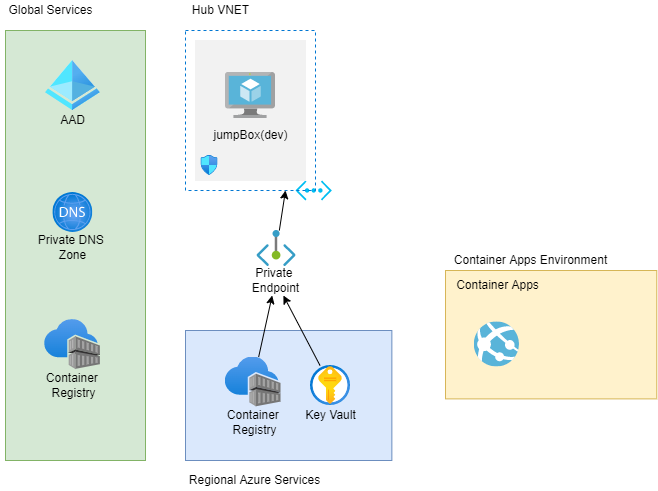

The diagram above was exported from draw.io. Its source (the exported page's mxGraphModel, read from the mxfile embedded in the PNG):
<mxGraphModel dx="2114" dy="929" grid="1" gridSize="10" guides="1" tooltips="1" connect="1" arrows="1" fold="1" page="1" pageScale="1" pageWidth="850" pageHeight="1100" math="0" shadow="0">
  <root>
    <mxCell id="0" />
    <mxCell id="1" parent="0" />
    <mxCell id="234" value="" style="rounded=0;whiteSpace=wrap;html=1;fontSize=7;strokeColor=#82b366;fillColor=#d5e8d4;" parent="1" vertex="1">
      <mxGeometry x="-500" y="760" width="140" height="430" as="geometry" />
    </mxCell>
    <mxCell id="146" value="" style="verticalLabelPosition=bottom;html=1;verticalAlign=top;align=center;strokeColor=none;fillColor=#00BEF2;shape=mxgraph.azure.virtual_network;pointerEvents=1;fontFamily=Helvetica;fontSize=12;fontColor=default;aspect=fixed;" parent="1" vertex="1">
      <mxGeometry x="-210" y="909.998064516129" width="36.35999999999999" height="19.999999999999996" as="geometry" />
    </mxCell>
    <mxCell id="132" value="Hub&amp;nbsp;VNET" style="text;html=1;resizable=0;autosize=1;align=center;verticalAlign=middle;points=[];fillColor=none;strokeColor=none;rounded=0;fontFamily=Helvetica;fontSize=12;fontColor=default;" parent="1" vertex="1">
      <mxGeometry x="-320" y="730" width="70" height="20" as="geometry" />
    </mxCell>
    <mxCell id="147" value="" style="group;strokeColor=#0177D3;container=0;dashed=1;" parent="1" vertex="1" connectable="0">
      <mxGeometry x="-320" y="760" width="130" height="160" as="geometry" />
    </mxCell>
    <mxCell id="12" value="" style="rounded=0;whiteSpace=wrap;html=1;fontSize=7;strokeColor=#F2F2F2;fillColor=#F2F2F2;" parent="1" vertex="1">
      <mxGeometry x="-310" y="770" width="110" height="140" as="geometry" />
    </mxCell>
    <mxCell id="215" value="" style="group" parent="1" vertex="1" connectable="0">
      <mxGeometry x="-300" y="805.41" width="90" height="70" as="geometry" />
    </mxCell>
    <mxCell id="214" value="jumpBox(dev)" style="text;html=1;resizable=0;autosize=1;align=center;verticalAlign=middle;points=[];fillColor=none;strokeColor=none;rounded=0;fontFamily=Helvetica;fontSize=12;fontColor=default;" parent="215" vertex="1">
      <mxGeometry y="50" width="90" height="20" as="geometry" />
    </mxCell>
    <mxCell id="228" value="" style="group" parent="1" vertex="1" connectable="0">
      <mxGeometry x="-260" y="960" width="60" height="65" as="geometry" />
    </mxCell>
    <mxCell id="226" value="" style="aspect=fixed;html=1;points=[];align=center;image;fontSize=12;image=img/lib/azure2/networking/Private_Endpoint.svg;" parent="228" vertex="1">
      <mxGeometry x="11.420000000000002" width="39.27" height="36" as="geometry" />
    </mxCell>
    <mxCell id="227" value="Private&amp;nbsp;&lt;br&gt;Endpoint" style="text;html=1;resizable=0;autosize=1;align=center;verticalAlign=middle;points=[];fillColor=none;strokeColor=none;rounded=0;fontFamily=Helvetica;fontSize=12;fontColor=default;" parent="228" vertex="1">
      <mxGeometry y="35" width="60" height="30" as="geometry" />
    </mxCell>
    <mxCell id="231" value="" style="group" parent="1" vertex="1" connectable="0">
      <mxGeometry x="-467" y="1049.0900000000001" width="70" height="80.5" as="geometry" />
    </mxCell>
    <mxCell id="199" value="Container &lt;br&gt;Registry" style="text;html=1;resizable=0;autosize=1;align=center;verticalAlign=middle;points=[];fillColor=none;strokeColor=none;rounded=0;fontFamily=Helvetica;fontSize=12;fontColor=default;" parent="231" vertex="1">
      <mxGeometry y="50.5" width="70" height="30" as="geometry" />
    </mxCell>
    <mxCell id="197" value="" style="aspect=fixed;html=1;points=[];align=center;image;fontSize=12;image=img/lib/azure2/containers/Container_Registries.svg;" parent="231" vertex="1">
      <mxGeometry x="6.1299999999999955" width="55.74" height="50" as="geometry" />
    </mxCell>
    <mxCell id="239" value="" style="group" parent="1" vertex="1" connectable="0">
      <mxGeometry x="-472.65" y="922" width="80" height="70" as="geometry" />
    </mxCell>
    <mxCell id="218" value="" style="aspect=fixed;html=1;points=[];align=center;image;fontSize=12;image=img/lib/azure2/networking/DNS_Zones.svg;" parent="239" vertex="1">
      <mxGeometry x="20" width="40" height="40" as="geometry" />
    </mxCell>
    <mxCell id="219" value="Private DNS &lt;br&gt;Zone" style="text;html=1;resizable=0;autosize=1;align=center;verticalAlign=middle;points=[];fillColor=none;strokeColor=none;rounded=0;fontFamily=Helvetica;fontSize=12;fontColor=default;" parent="239" vertex="1">
      <mxGeometry y="40" width="80" height="30" as="geometry" />
    </mxCell>
    <mxCell id="254" value="" style="rounded=0;whiteSpace=wrap;html=1;fontSize=7;strokeColor=#6c8ebf;fillColor=#dae8fc;" parent="1" vertex="1">
      <mxGeometry x="-320" y="1060" width="206.36" height="130" as="geometry" />
    </mxCell>
    <mxCell id="255" value="Regional Azure Services" style="text;html=1;resizable=0;autosize=1;align=center;verticalAlign=middle;points=[];fillColor=none;strokeColor=none;rounded=0;fontFamily=Helvetica;fontSize=12;fontColor=default;" parent="1" vertex="1">
      <mxGeometry x="-326.36" y="1200" width="150" height="20" as="geometry" />
    </mxCell>
    <mxCell id="268" value="Global Services" style="text;html=1;resizable=0;autosize=1;align=center;verticalAlign=middle;points=[];fillColor=none;strokeColor=none;rounded=0;fontFamily=Helvetica;fontSize=12;fontColor=default;" parent="1" vertex="1">
      <mxGeometry x="-505.31" y="730" width="100" height="20" as="geometry" />
    </mxCell>
    <mxCell id="270" value="" style="group" parent="1" vertex="1" connectable="0">
      <mxGeometry x="-286.36" y="1086.5" width="70" height="80.5" as="geometry" />
    </mxCell>
    <mxCell id="271" value="Container &lt;br&gt;Registry" style="text;html=1;resizable=0;autosize=1;align=center;verticalAlign=middle;points=[];fillColor=none;strokeColor=none;rounded=0;fontFamily=Helvetica;fontSize=12;fontColor=default;" parent="270" vertex="1">
      <mxGeometry y="50.5" width="70" height="30" as="geometry" />
    </mxCell>
    <mxCell id="272" value="" style="aspect=fixed;html=1;points=[];align=center;image;fontSize=12;image=img/lib/azure2/containers/Container_Registries.svg;" parent="270" vertex="1">
      <mxGeometry x="6.1299999999999955" width="55.74" height="50" as="geometry" />
    </mxCell>
    <mxCell id="296" value="" style="shape=image;verticalLabelPosition=bottom;verticalAlign=top;imageAspect=0;aspect=fixed;image=data:image/svg+xml,(base64 omitted: 1792 chars)" parent="1" vertex="1">
      <mxGeometry x="-306" y="885" width="20" height="20" as="geometry" />
    </mxCell>
    <mxCell id="303" value="" style="group" parent="1" vertex="1" connectable="0">
      <mxGeometry x="-210" y="1095" width="70" height="60.000000000000114" as="geometry" />
    </mxCell>
    <mxCell id="266" value="" style="aspect=fixed;html=1;points=[];align=center;image;fontSize=12;image=img/lib/azure2/security/Key_Vaults.svg;" parent="303" vertex="1">
      <mxGeometry x="15" width="40" height="40" as="geometry" />
    </mxCell>
    <mxCell id="267" value="Key Vault" style="text;html=1;resizable=0;autosize=1;align=center;verticalAlign=middle;points=[];fillColor=none;strokeColor=none;rounded=0;fontFamily=Helvetica;fontSize=12;fontColor=default;" parent="303" vertex="1">
      <mxGeometry y="40.000000000000114" width="70" height="20" as="geometry" />
    </mxCell>
    <mxCell id="308" value="" style="group" parent="1" vertex="1" connectable="0">
      <mxGeometry x="-460" y="790" width="54.68999999999994" height="70" as="geometry" />
    </mxCell>
    <mxCell id="306" value="" style="aspect=fixed;html=1;points=[];align=center;image;fontSize=12;image=img/lib/azure2/identity/Azure_Active_Directory.svg;dashed=1;strokeColor=default;" parent="308" vertex="1">
      <mxGeometry width="54.69" height="50" as="geometry" />
    </mxCell>
    <mxCell id="307" value="AAD" style="text;html=1;resizable=0;autosize=1;align=center;verticalAlign=middle;points=[];fillColor=none;strokeColor=none;rounded=0;fontFamily=Helvetica;fontSize=12;fontColor=default;" parent="308" vertex="1">
      <mxGeometry x="7.339999999999918" y="50" width="40" height="20" as="geometry" />
    </mxCell>
    <mxCell id="316" value="" style="rounded=0;whiteSpace=wrap;html=1;fontSize=7;strokeColor=#d6b656;fillColor=#fff2cc;" parent="1" vertex="1">
      <mxGeometry x="-59.995000000000005" y="999.9979211469533" width="211.255" height="128.3820788530466" as="geometry" />
    </mxCell>
    <mxCell id="312" value="" style="sketch=0;aspect=fixed;html=1;points=[];align=center;image;fontSize=12;image=img/lib/mscae/App_Services.svg;dashed=1;strokeColor=default;" parent="1" vertex="1">
      <mxGeometry x="-31.189999999999998" y="1051.3600000000001" width="45.14137793707687" height="45.14137793707687" as="geometry" />
    </mxCell>
    <mxCell id="313" value="Container Apps Environment" style="text;html=1;resizable=0;autosize=1;align=center;verticalAlign=middle;points=[];fillColor=none;strokeColor=none;rounded=0;fontFamily=Helvetica;fontSize=12;fontColor=default;" parent="1" vertex="1">
      <mxGeometry x="-60" y="980.0013779370769" width="170" height="20" as="geometry" />
    </mxCell>
    <mxCell id="317" value="Container Apps" style="text;html=1;resizable=0;autosize=1;align=center;verticalAlign=middle;points=[];fillColor=none;strokeColor=none;rounded=0;fontFamily=Helvetica;fontSize=12;fontColor=default;" parent="1" vertex="1">
      <mxGeometry x="-57.55000000000001" y="1005.0013779370769" width="100" height="20" as="geometry" />
    </mxCell>
    <mxCell id="319" value="" style="edgeStyle=none;html=1;" edge="1" parent="1" source="272" target="227">
      <mxGeometry relative="1" as="geometry" />
    </mxCell>
    <mxCell id="320" value="" style="edgeStyle=none;html=1;" edge="1" parent="1" source="266" target="227">
      <mxGeometry relative="1" as="geometry" />
    </mxCell>
    <mxCell id="321" value="" style="edgeStyle=none;html=1;" edge="1" parent="1" source="226">
      <mxGeometry relative="1" as="geometry">
        <mxPoint x="-220" y="920" as="targetPoint" />
        <Array as="points">
          <mxPoint x="-220" y="920" />
        </Array>
      </mxGeometry>
    </mxCell>
    <mxCell id="322" value="" style="sketch=0;aspect=fixed;html=1;points=[];align=center;image;fontSize=12;image=img/lib/mscae/Virtual_Machine.svg;" vertex="1" parent="1">
      <mxGeometry x="-280" y="802" width="50" height="46" as="geometry" />
    </mxCell>
  </root>
</mxGraphModel>